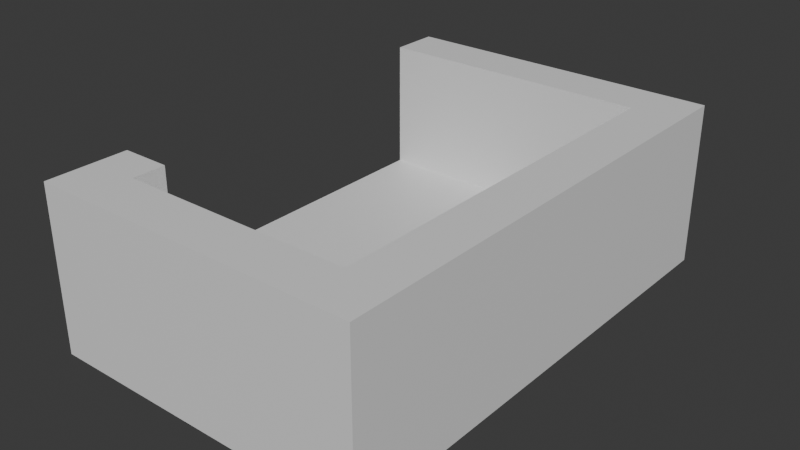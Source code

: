 # Source: Stage_Building_Arcade_EastGroundLowerEnd_01.blend  (saved by Blender 5.2.45; exported with 4.5.12 LTS)
import bpy
from mathutils import Matrix  # noqa: F401  (used for matrix-valued properties, if any)

bpy.ops.wm.read_factory_settings(use_empty=True)
scene = bpy.context.scene
scene.name = 'Scene'

# ---- collections
col_collection = bpy.data.collections.new('Collection'); scene.collection.children.link(col_collection)

# ---- materials (node trees are filled in below, after node groups)
mat_concrete = bpy.data.materials.new('Concrete')
mat_concrete.diffuse_color = (0.6, 0.6, 0.6, 1.0)
mat_rebar = bpy.data.materials.new('Rebar')
mat_rebar.diffuse_color = (0.15, 0.25, 0.6, 1.0)

# ---- material node trees
mat_concrete.use_nodes = True; mat_concrete.node_tree.nodes.clear()
_N = mat_concrete.node_tree.nodes; _L = mat_concrete.node_tree.links
n0 = _N.new('ShaderNodeBsdfPrincipled'); n0.name = 'Principled BSDF'; n0.location = (-200, 100)
n0.inputs[10].default_value = 0.005
n1 = _N.new('ShaderNodeOutputMaterial'); n1.name = 'Material Output'; n1.location = (200, 100)
_L.new(n0.outputs[0], n1.inputs[0])
n1.is_active_output = True
mat_rebar.use_nodes = True; mat_rebar.node_tree.nodes.clear()
_N = mat_rebar.node_tree.nodes; _L = mat_rebar.node_tree.links
n0 = _N.new('ShaderNodeBsdfPrincipled'); n0.name = 'Principled BSDF'; n0.location = (-200, 100)
n0.inputs[10].default_value = 0.005
n1 = _N.new('ShaderNodeOutputMaterial'); n1.name = 'Material Output'; n1.location = (200, 100)
_L.new(n0.outputs[0], n1.inputs[0])
n1.is_active_output = True

# ---- world
world_world = bpy.data.worlds.new('World'); scene.world = world_world
world_world.use_nodes = True; world_world.node_tree.nodes.clear()
_N = world_world.node_tree.nodes; _L = world_world.node_tree.links
n0 = _N.new('ShaderNodeOutputWorld'); n0.name = 'World Output'; n0.location = (200, 100)
n1 = _N.new('ShaderNodeBackground'); n1.name = 'Background'; n1.location = (-200, 100)
n1.inputs[0].default_value = (0.05088, 0.05088, 0.05088, 1.0)
_L.new(n1.outputs[0], n0.inputs[0])
n0.is_active_output = True
world_world.color = (0.05088, 0.05088, 0.05088)
world_world.sun_shadow_jitter_overblur = 0.0

# ---- meshes
me_stage_building_arcade_eastgroundlowerend_01_concrete = bpy.data.meshes.new('Stage_Building_Arcade_EastGroundLowerEnd_01_Concrete')
me_stage_building_arcade_eastgroundlowerend_01_concrete.from_pydata([(-0.4, -6.0, 0.0), (7.6, -6.0, 0.0), (-0.4, 6.0, 0.0), (7.6, 6.0, 0.0), (-0.4, -6.0, 0.8), (7.6, -6.0, 0.8), (-0.4, 6.0, 0.8), (7.6, 6.0, 0.8), (6.4, -6.0, 0.8), (6.8, -6.0, 0.8), (6.4, 6.0, 0.8), (6.8, 6.0, 0.8), (6.4, -6.0, 4.0), (6.8, -6.0, 4.0), (6.4, 6.0, 4.0), (6.8, 6.0, 4.0), (7.2, -6.0, 0.8), (7.6, -6.0, 0.8), (7.2, 6.0, 0.8), (7.6, 6.0, 0.8), (7.2, -6.0, 4.0), (7.6, -6.0, 4.0), (7.2, 6.0, 4.0), (7.6, 6.0, 4.0), (6.8, -6.0, 0.8), (7.2, -6.0, 0.8), (6.8, -5.6, 0.8), (7.2, -5.6, 0.8), (6.8, -6.0, 4.0), (7.2, -6.0, 4.0), (6.8, -5.6, 4.0), (7.2, -5.6, 4.0), (6.8, 5.6, 0.8), (7.2, 5.6, 0.8), (6.8, 6.0, 0.8), (7.2, 6.0, 0.8), (6.8, 5.6, 4.0), (7.2, 5.6, 4.0), (6.8, 6.0, 4.0), (7.2, 6.0, 4.0), (-0.4, -6.0, 0.8), (0.0, -6.0, 0.8), (-0.4, -4.0, 0.8), (0.0, -4.0, 0.8), (-0.4, -6.0, 4.0), (0.0, -6.0, 4.0), (-0.4, -4.0, 4.0), (0.0, -4.0, 4.0), (0.4, -6.0, 0.8), (0.8, -6.0, 0.8), (0.4, -4.0, 0.8), (0.8, -4.0, 0.8), (0.4, -6.0, 4.0), (0.8, -6.0, 4.0), (0.4, -4.0, 4.0), (0.8, -4.0, 4.0), (0.0, -6.0, 0.8), (0.4, -6.0, 0.8), (0.0, -5.6, 0.8), (0.4, -5.6, 0.8), (0.0, -6.0, 4.0), (0.4, -6.0, 4.0), (0.0, -5.6, 4.0), (0.4, -5.6, 4.0), (0.0, -4.4, 0.8), (0.4, -4.4, 0.8), (0.0, -4.0, 0.8), (0.4, -4.0, 0.8), (0.0, -4.4, 4.0), (0.4, -4.4, 4.0), (0.0, -4.0, 4.0), (0.4, -4.0, 4.0), (-0.4, 4.8, 0.8), (0.0, 4.8, 0.8), (-0.4, 6.0, 0.8), (0.0, 6.0, 0.8), (-0.4, 4.8, 4.0), (0.0, 4.8, 4.0), (-0.4, 6.0, 4.0), (0.0, 6.0, 4.0), (0.4, 4.8, 0.8), (0.8, 4.8, 0.8), (0.4, 6.0, 0.8), (0.8, 6.0, 0.8), (0.4, 4.8, 4.0), (0.8, 4.8, 4.0), (0.4, 6.0, 4.0), (0.8, 6.0, 4.0), (0.0, 4.8, 0.8), (0.4, 4.8, 0.8), (0.0, 5.2, 0.8), (0.4, 5.2, 0.8), (0.0, 4.8, 4.0), (0.4, 4.8, 4.0), (0.0, 5.2, 4.0), (0.4, 5.2, 4.0), (0.0, 5.6, 0.8), (0.4, 5.6, 0.8), (0.0, 6.0, 0.8), (0.4, 6.0, 0.8), (0.0, 5.6, 4.0), (0.4, 5.6, 4.0), (0.0, 6.0, 4.0), (0.4, 6.0, 4.0), (0.8, -6.0, 0.8), (6.4, -6.0, 0.8), (0.8, -5.6, 0.8), (6.4, -5.6, 0.8), (0.8, -6.0, 4.0), (6.4, -6.0, 4.0), (0.8, -5.6, 4.0), (6.4, -5.6, 4.0), (0.8, -5.2, 0.8), (6.4, -5.2, 0.8), (0.8, -4.8, 0.8), (6.4, -4.8, 0.8), (0.8, -5.2, 4.0), (6.4, -5.2, 4.0), (0.8, -4.8, 4.0), (6.4, -4.8, 4.0), (0.8, -5.6, 0.8), (1.2, -5.6, 0.8), (0.8, -5.2, 0.8), (1.2, -5.2, 0.8), (0.8, -5.6, 4.0), (1.2, -5.6, 4.0), (0.8, -5.2, 4.0), (1.2, -5.2, 4.0), (6.0, -5.6, 0.8), (6.4, -5.6, 0.8), (6.0, -5.2, 0.8), (6.4, -5.2, 0.8), (6.0, -5.6, 4.0), (6.4, -5.6, 4.0), (6.0, -5.2, 4.0), (6.4, -5.2, 4.0), (0.8, 4.8, 0.8), (6.4, 4.8, 0.8), (0.8, 5.2, 0.8), (6.4, 5.2, 0.8), (0.8, 4.8, 4.0), (6.4, 4.8, 4.0), (0.8, 5.2, 4.0), (6.4, 5.2, 4.0), (0.8, 5.6, 0.8), (6.4, 5.6, 0.8), (0.8, 6.0, 0.8), (6.4, 6.0, 0.8), (0.8, 5.6, 4.0), (6.4, 5.6, 4.0), (0.8, 6.0, 4.0), (6.4, 6.0, 4.0), (0.8, 5.2, 0.8), (1.2, 5.2, 0.8), (0.8, 5.6, 0.8), (1.2, 5.6, 0.8), (0.8, 5.2, 4.0), (1.2, 5.2, 4.0), (0.8, 5.6, 4.0), (1.2, 5.6, 4.0), (6.0, 5.2, 0.8), (6.4, 5.2, 0.8), (6.0, 5.6, 0.8), (6.4, 5.6, 0.8), (6.0, 5.2, 4.0), (6.4, 5.2, 4.0), (6.0, 5.6, 4.0), (6.4, 5.6, 4.0)], [], [(0, 2, 3, 1), (4, 5, 7, 6), (0, 1, 5, 4), (2, 6, 7, 3), (0, 4, 6, 2), (1, 3, 7, 5), (8, 10, 11, 9), (12, 13, 15, 14), (8, 9, 13, 12), (10, 14, 15, 11), (8, 12, 14, 10), (9, 11, 15, 13), (16, 18, 19, 17), (20, 21, 23, 22), (16, 17, 21, 20), (18, 22, 23, 19), (16, 20, 22, 18), (17, 19, 23, 21), (24, 26, 27, 25), (28, 29, 31, 30), (24, 25, 29, 28), (26, 30, 31, 27), (24, 28, 30, 26), (25, 27, 31, 29), (32, 34, 35, 33), (36, 37, 39, 38), (32, 33, 37, 36), (34, 38, 39, 35), (32, 36, 38, 34), (33, 35, 39, 37), (40, 42, 43, 41), (44, 45, 47, 46), (40, 41, 45, 44), (42, 46, 47, 43), (40, 44, 46, 42), (41, 43, 47, 45), (48, 50, 51, 49), (52, 53, 55, 54), (48, 49, 53, 52), (50, 54, 55, 51), (48, 52, 54, 50), (49, 51, 55, 53), (56, 58, 59, 57), (60, 61, 63, 62), (56, 57, 61, 60), (58, 62, 63, 59), (56, 60, 62, 58), (57, 59, 63, 61), (64, 66, 67, 65), (68, 69, 71, 70), (64, 65, 69, 68), (66, 70, 71, 67), (64, 68, 70, 66), (65, 67, 71, 69), (72, 74, 75, 73), (76, 77, 79, 78), (72, 73, 77, 76), (74, 78, 79, 75), (72, 76, 78, 74), (73, 75, 79, 77), (80, 82, 83, 81), (84, 85, 87, 86), (80, 81, 85, 84), (82, 86, 87, 83), (80, 84, 86, 82), (81, 83, 87, 85), (88, 90, 91, 89), (92, 93, 95, 94), (88, 89, 93, 92), (90, 94, 95, 91), (88, 92, 94, 90), (89, 91, 95, 93), (96, 98, 99, 97), (100, 101, 103, 102), (96, 97, 101, 100), (98, 102, 103, 99), (96, 100, 102, 98), (97, 99, 103, 101), (104, 106, 107, 105), (108, 109, 111, 110), (104, 105, 109, 108), (106, 110, 111, 107), (104, 108, 110, 106), (105, 107, 111, 109), (112, 114, 115, 113), (116, 117, 119, 118), (112, 113, 117, 116), (114, 118, 119, 115), (112, 116, 118, 114), (113, 115, 119, 117), (120, 122, 123, 121), (124, 125, 127, 126), (120, 121, 125, 124), (122, 126, 127, 123), (120, 124, 126, 122), (121, 123, 127, 125), (128, 130, 131, 129), (132, 133, 135, 134), (128, 129, 133, 132), (130, 134, 135, 131), (128, 132, 134, 130), (129, 131, 135, 133), (136, 138, 139, 137), (140, 141, 143, 142), (136, 137, 141, 140), (138, 142, 143, 139), (136, 140, 142, 138), (137, 139, 143, 141), (144, 146, 147, 145), (148, 149, 151, 150), (144, 145, 149, 148), (146, 150, 151, 147), (144, 148, 150, 146), (145, 147, 151, 149), (152, 154, 155, 153), (156, 157, 159, 158), (152, 153, 157, 156), (154, 158, 159, 155), (152, 156, 158, 154), (153, 155, 159, 157), (160, 162, 163, 161), (164, 165, 167, 166), (160, 161, 165, 164), (162, 166, 167, 163), (160, 164, 166, 162), (161, 163, 167, 165)])
me_stage_building_arcade_eastgroundlowerend_01_concrete.materials.append(mat_concrete)
me_stage_building_arcade_eastgroundlowerend_01_concrete.update()
me_stage_building_arcade_eastgroundlowerend_01_rebar = bpy.data.meshes.new('Stage_Building_Arcade_EastGroundLowerEnd_01_Rebar')
me_stage_building_arcade_eastgroundlowerend_01_rebar.from_pydata([(6.8, -5.6, 0.8), (7.2, -5.6, 0.8), (6.8, 5.6, 0.8), (7.2, 5.6, 0.8), (6.8, -5.6, 4.0), (7.2, -5.6, 4.0), (6.8, 5.6, 4.0), (7.2, 5.6, 4.0), (0.0, -5.6, 0.8), (0.4, -5.6, 0.8), (0.0, -4.4, 0.8), (0.4, -4.4, 0.8), (0.0, -5.6, 4.0), (0.4, -5.6, 4.0), (0.0, -4.4, 4.0), (0.4, -4.4, 4.0), (0.0, 5.2, 0.8), (0.4, 5.2, 0.8), (0.0, 5.6, 0.8), (0.4, 5.6, 0.8), (0.0, 5.2, 4.0), (0.4, 5.2, 4.0), (0.0, 5.6, 4.0), (0.4, 5.6, 4.0), (1.2, -5.6, 0.8), (6.0, -5.6, 0.8), (1.2, -5.2, 0.8), (6.0, -5.2, 0.8), (1.2, -5.6, 4.0), (6.0, -5.6, 4.0), (1.2, -5.2, 4.0), (6.0, -5.2, 4.0), (1.2, 5.2, 0.8), (6.0, 5.2, 0.8), (1.2, 5.6, 0.8), (6.0, 5.6, 0.8), (1.2, 5.2, 4.0), (6.0, 5.2, 4.0), (1.2, 5.6, 4.0), (6.0, 5.6, 4.0)], [], [(0, 2, 3, 1), (4, 5, 7, 6), (0, 1, 5, 4), (2, 6, 7, 3), (0, 4, 6, 2), (1, 3, 7, 5), (8, 10, 11, 9), (12, 13, 15, 14), (8, 9, 13, 12), (10, 14, 15, 11), (8, 12, 14, 10), (9, 11, 15, 13), (16, 18, 19, 17), (20, 21, 23, 22), (16, 17, 21, 20), (18, 22, 23, 19), (16, 20, 22, 18), (17, 19, 23, 21), (24, 26, 27, 25), (28, 29, 31, 30), (24, 25, 29, 28), (26, 30, 31, 27), (24, 28, 30, 26), (25, 27, 31, 29), (32, 34, 35, 33), (36, 37, 39, 38), (32, 33, 37, 36), (34, 38, 39, 35), (32, 36, 38, 34), (33, 35, 39, 37)])
me_stage_building_arcade_eastgroundlowerend_01_rebar.materials.append(mat_rebar)
me_stage_building_arcade_eastgroundlowerend_01_rebar.update()

# ---- objects
ob_stage_building_arcade_eastgroundlowerend_01 = bpy.data.objects.new('Stage_Building_Arcade_EastGroundLowerEnd_01', None)
ob_stage_building_arcade_eastgroundlowerend_01_concrete = bpy.data.objects.new('Stage_Building_Arcade_EastGroundLowerEnd_01_Concrete', me_stage_building_arcade_eastgroundlowerend_01_concrete)
ob_stage_building_arcade_eastgroundlowerend_01_rebar = bpy.data.objects.new('Stage_Building_Arcade_EastGroundLowerEnd_01_Rebar', me_stage_building_arcade_eastgroundlowerend_01_rebar)

# ---- transforms, parenting, visibility, modifiers, constraints
ob_stage_building_arcade_eastgroundlowerend_01.location = (0.0, 0.0, 0.0)
ob_stage_building_arcade_eastgroundlowerend_01_concrete.parent = ob_stage_building_arcade_eastgroundlowerend_01
ob_stage_building_arcade_eastgroundlowerend_01_concrete.location = (0.0, 0.0, 0.0)
ob_stage_building_arcade_eastgroundlowerend_01_rebar.parent = ob_stage_building_arcade_eastgroundlowerend_01
ob_stage_building_arcade_eastgroundlowerend_01_rebar.location = (0.0, 0.0, 0.0)

# ---- collection membership
col_collection.objects.link(ob_stage_building_arcade_eastgroundlowerend_01)
col_collection.objects.link(ob_stage_building_arcade_eastgroundlowerend_01_concrete)
col_collection.objects.link(ob_stage_building_arcade_eastgroundlowerend_01_rebar)

# ---- scene / render settings (as saved in the file)
scene.frame_start = 1; scene.frame_end = 250; scene.frame_set(1)
scene.render.engine = 'BLENDER_EEVEE_NEXT'
scene.render.bake_bias = 0.0
scene.render.bake_samples = 0
scene.render.compositor_device = 'GPU'
scene.eevee.use_volume_custom_range = False
scene.eevee.fast_gi_thickness_near = 0.1
scene.eevee.fast_gi_thickness_far = 0.0
scene.eevee.ray_tracing_options.screen_trace_thickness = 0.1
bpy.context.view_layer.update()

# ---- added for rendering (the .blend has no active camera and no usable light): camera, sun
cam_auto = bpy.data.cameras.new('AutoCamera')
cam_auto.lens = 50.0
cam_auto.sensor_width = 36.0
cam_auto.clip_end = 1000.0
ob_auto_camera = bpy.data.objects.new('AutoCamera', cam_auto)
scene.collection.objects.link(ob_auto_camera)
ob_auto_camera.location = (17.4475, -16.617, 13.078)
ob_auto_camera.rotation_euler = (1.09748, -7.21219e-08, 0.694738)
scene.camera = ob_auto_camera
light_auto_sun = bpy.data.lights.new('AutoSun', 'SUN')
light_auto_sun.energy = 3.0
light_auto_sun.angle = 0.0523599
ob_auto_sun = bpy.data.objects.new('AutoSun', light_auto_sun)
scene.collection.objects.link(ob_auto_sun)
ob_auto_sun.rotation_euler = (0.872665, 0.174533, 0.523599)
bpy.context.view_layer.update()
